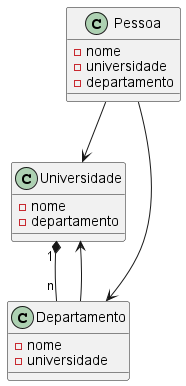

The diagram above was rendered by PlantUML. Its source (embedded in the PNG):
@startuml
class Pessoa {
    - nome
    - universidade
    - departamento
}

class Universidade {
    - nome
    - departamento
}

class Departamento {
    - nome
    - universidade

}

Pessoa --> Universidade
Universidade "1" *-- "n" Departamento
Pessoa --> Departamento
Departamento --> Universidade
@enduml